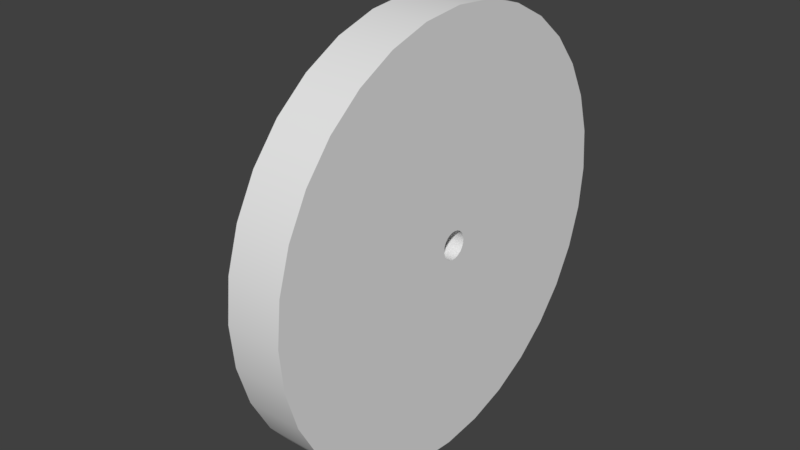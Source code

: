 # Source: grindstone_circle.blend  (saved by Blender 2.79.0; exported with 4.5.12 LTS)
import bpy
from mathutils import Matrix  # noqa: F401  (used for matrix-valued properties, if any)

bpy.ops.wm.read_factory_settings(use_empty=True)
scene = bpy.context.scene
scene.name = 'Scene'

# ---- collections
col_collection_1 = bpy.data.collections.new('Collection 1'); scene.collection.children.link(col_collection_1)

# ---- node groups
ng_auto_smooth = bpy.data.node_groups.new('Auto Smooth', 'GeometryNodeTree')
_s = ng_auto_smooth.interface.new_socket(name='Geometry', in_out='OUTPUT', socket_type='NodeSocketGeometry')
_s = ng_auto_smooth.interface.new_socket(name='Geometry', in_out='INPUT', socket_type='NodeSocketGeometry')
_s = ng_auto_smooth.interface.new_socket(name='Angle', in_out='INPUT', socket_type='NodeSocketFloat')
_s.subtype = 'ANGLE'
_s.min_value = 0.0
_s.max_value = 3.142
ng_auto_smooth.is_modifier = True
_N = ng_auto_smooth.nodes; _L = ng_auto_smooth.links
n0 = _N.new('NodeGroupOutput'); n0.name = 'Group Output'; n0.location = (480, -100)
n1 = _N.new('NodeGroupInput'); n1.name = 'Group Input'; n1.location = (-420, -300)
n2 = _N.new('NodeGroupInput'); n2.name = 'Group Input.001'; n2.location = (-60, -100)
n3 = _N.new('GeometryNodeSetShadeSmooth'); n3.name = 'Set Shade Smooth'; n3.location = (120, -100)
n3.domain = 'EDGE'
n4 = _N.new('GeometryNodeSetShadeSmooth'); n4.name = 'Set Shade Smooth.001'; n4.location = (300, -100)
n5 = _N.new('GeometryNodeInputMeshEdgeAngle'); n5.name = 'Edge Angle'; n5.location = (-420, -220)
n6 = _N.new('GeometryNodeInputEdgeSmooth'); n6.name = 'Is Edge Smooth'; n6.location = (-60, -160)
n7 = _N.new('GeometryNodeInputShadeSmooth'); n7.name = 'Is Face Smooth'; n7.location = (-240, -340)
n8 = _N.new('FunctionNodeBooleanMath'); n8.name = 'Boolean Math'; n8.location = (-60, -220)
n9 = _N.new('FunctionNodeCompare'); n9.name = 'Compare'; n9.location = (-240, -180)
n9.operation = 'LESS_EQUAL'
_L.new(n5.outputs[0], n9.inputs[0])
_L.new(n4.outputs[0], n0.inputs[0])
_L.new(n1.outputs[1], n9.inputs[1])
_L.new(n9.outputs[0], n8.inputs[0])
_L.new(n7.outputs[0], n8.inputs[1])
_L.new(n2.outputs[0], n3.inputs[0])
_L.new(n6.outputs[0], n3.inputs[1])
_L.new(n3.outputs[0], n4.inputs[0])
_L.new(n8.outputs[0], n3.inputs[2])
n0.is_active_output = True

# ---- world
world_world = bpy.data.worlds.new('World'); scene.world = world_world
world_world.color = (0.05088, 0.05088, 0.05088)
world_world.use_sun_shadow = False
world_world.sun_shadow_jitter_overblur = 0.0
world_world.cycles.sampling_method = 'MANUAL'

# ---- meshes
me_circle = bpy.data.meshes.new('Circle')
me_circle.from_pydata([(-2.537e-08, 0.06436, 0.1335), (-0.01256, 0.06313, 0.1335), (-0.02463, 0.05946, 0.1335), (-0.03576, 0.05352, 0.1335), (-0.04551, 0.04551, 0.1335), (-0.05352, 0.03576, 0.1335), (-0.05946, 0.02463, 0.1335), (-0.06313, 0.01256, 0.1335), (-0.06436, 2.016e-07, 0.1335), (-0.06313, -0.01256, 0.1335), (-0.05946, -0.02463, 0.1335), (-0.05352, -0.03576, 0.1335), (-0.04551, -0.04551, 0.1335), (-0.03576, -0.05352, 0.1335), (-0.02463, -0.05946, 0.1335), (-0.01256, -0.06313, 0.1335), (-1.285e-08, -0.06436, 0.1335), (0.01256, -0.06313, 0.1335), (0.02463, -0.05946, 0.1335), (0.03576, -0.05352, 0.1335), (0.04551, -0.04551, 0.1335), (0.05352, -0.03576, 0.1335), (0.05946, -0.02463, 0.1335), (0.06313, -0.01256, 0.1335), (0.06436, 2.62e-07, 0.1335), (0.06313, 0.01256, 0.1335), (0.05946, 0.02463, 0.1335), (0.05352, 0.03576, 0.1335), (0.04551, 0.04551, 0.1335), (0.03576, 0.05352, 0.1335), (0.02463, 0.05946, 0.1335), (0.01256, 0.06313, 0.1335), (2.591e-08, 0.0631, -0.1201), (-0.01231, 0.06189, -0.1201), (-0.02415, 0.0583, -0.1201), (-0.03506, 0.05247, -0.1201), (-0.04462, 0.04462, -0.1201), (-0.05247, 0.03506, -0.1201), (-0.0583, 0.02415, -0.1201), (-0.06189, 0.01231, -0.1201), (-0.0631, 7.364e-08, -0.1201), (-0.06189, -0.01231, -0.1201), (-0.0583, -0.02415, -0.1201), (-0.05247, -0.03506, -0.1201), (-0.04462, -0.04462, -0.1201), (-0.03506, -0.05247, -0.1201), (-0.02415, -0.0583, -0.1201), (-0.01231, -0.06189, -0.1201), (-5.191e-10, -0.0631, -0.1201), (0.01231, -0.06189, -0.1201), (0.02415, -0.0583, -0.1201), (0.03506, -0.05247, -0.1201), (0.04462, -0.04462, -0.1201), (0.05247, -0.03506, -0.1201), (0.0583, -0.02415, -0.1201), (0.06189, -0.01231, -0.1201), (0.0631, 1.468e-07, -0.1201), (0.06189, 0.01231, -0.1201), (0.0583, 0.02415, -0.1201), (0.05247, 0.03506, -0.1201), (0.04462, 0.04462, -0.1201), (0.03506, 0.05247, -0.1201), (0.02415, 0.0583, -0.1201), (0.01231, 0.06189, -0.1201), (-0.1951, 0.9808, 0.1335), (-5.835e-09, 1.0, 0.1335), (-0.3827, 0.9239, 0.1335), (-0.5556, 0.8315, 0.1335), (-0.7071, 0.7071, 0.1335), (-0.8315, 0.5556, 0.1335), (-0.9239, 0.3827, 0.1335), (-0.9808, 0.1951, 0.1335), (-1.0, 7.55e-08, 0.1335), (-0.9808, -0.1951, 0.1335), (-0.9239, -0.3827, 0.1335), (-0.8315, -0.5556, 0.1335), (-0.7071, -0.7071, 0.1335), (-0.5556, -0.8315, 0.1335), (-0.3827, -0.9239, 0.1335), (-0.1951, -0.9808, 0.1335), (3.2e-07, -1.0, 0.1335), (0.1951, -0.9808, 0.1335), (0.3827, -0.9239, 0.1335), (0.5556, -0.8315, 0.1335), (0.7071, -0.7071, 0.1335), (0.8315, -0.5556, 0.1335), (0.9239, -0.3827, 0.1335), (0.9808, -0.1951, 0.1335), (1.0, 9.656e-07, 0.1335), (0.9808, 0.1951, 0.1335), (0.9239, 0.3827, 0.1335), (0.8315, 0.5556, 0.1335), (0.7071, 0.7071, 0.1335), (0.5556, 0.8315, 0.1335), (0.3827, 0.9239, 0.1335), (0.1951, 0.9808, 0.1335), (-0.1951, 0.9808, -0.1201), (5.248e-09, 1.0, -0.1201), (-0.3827, 0.9239, -0.1201), (-0.5556, 0.8315, -0.1201), (-0.7071, 0.7071, -0.1201), (-0.8315, 0.5556, -0.1201), (-0.9239, 0.3827, -0.1201), (-0.9808, 0.1951, -0.1201), (-1.0, 7.55e-08, -0.1201), (-0.9808, -0.1951, -0.1201), (-0.9239, -0.3827, -0.1201), (-0.8315, -0.5556, -0.1201), (-0.7071, -0.7071, -0.1201), (-0.5556, -0.8315, -0.1201), (-0.3827, -0.9239, -0.1201), (-0.1951, -0.9808, -0.1201), (3.311e-07, -1.0, -0.1201), (0.1951, -0.9808, -0.1201), (0.3827, -0.9239, -0.1201), (0.5556, -0.8315, -0.1201), (0.7071, -0.7071, -0.1201), (0.8315, -0.5556, -0.1201), (0.9239, -0.3827, -0.1201), (0.9808, -0.1951, -0.1201), (1.0, 9.656e-07, -0.1201), (0.9808, 0.1951, -0.1201), (0.9239, 0.3827, -0.1201), (0.8315, 0.5556, -0.1201), (0.7071, 0.7071, -0.1201), (0.5556, 0.8315, -0.1201), (0.3827, 0.9239, -0.1201), (0.1951, 0.9808, -0.1201), (-0.02415, 0.0583, -0.4377)], [], [(71, 103, 104, 72), (85, 117, 118, 86), (72, 104, 105, 73), (86, 118, 119, 87), (73, 105, 106, 74), (87, 119, 120, 88), (74, 106, 107, 75), (88, 120, 121, 89), (75, 107, 108, 76), (89, 121, 122, 90), (76, 108, 109, 77), (90, 122, 123, 91), (77, 109, 110, 78), (65, 97, 96, 64), (91, 123, 124, 92), (78, 110, 111, 79), (64, 96, 98, 66), (92, 124, 125, 93), (79, 111, 112, 80), (66, 98, 99, 67), (93, 125, 126, 94), (80, 112, 113, 81), (67, 99, 100, 68), (94, 126, 127, 95), (81, 113, 114, 82), (68, 100, 101, 69), (95, 127, 97, 65), (82, 114, 115, 83), (69, 101, 102, 70), (83, 115, 116, 84), (70, 102, 103, 71), (84, 116, 117, 85), (0, 65, 64, 1), (1, 64, 66, 2), (2, 66, 67, 3), (3, 67, 68, 4), (4, 68, 69, 5), (5, 69, 70, 6), (6, 70, 71, 7), (7, 71, 72, 8), (8, 72, 73, 9), (9, 73, 74, 10), (10, 74, 75, 11), (11, 75, 76, 12), (12, 76, 77, 13), (13, 77, 78, 14), (14, 78, 79, 15), (15, 79, 80, 16), (16, 80, 81, 17), (17, 81, 82, 18), (18, 82, 83, 19), (19, 83, 84, 20), (20, 84, 85, 21), (21, 85, 86, 22), (22, 86, 87, 23), (23, 87, 88, 24), (24, 88, 89, 25), (25, 89, 90, 26), (26, 90, 91, 27), (27, 91, 92, 28), (28, 92, 93, 29), (29, 93, 94, 30), (30, 94, 95, 31), (31, 95, 65, 0), (33, 96, 97, 32), (34, 98, 96, 33), (35, 99, 98, 34), (36, 100, 99, 35), (37, 101, 100, 36), (38, 102, 101, 37), (39, 103, 102, 38), (40, 104, 103, 39), (41, 105, 104, 40), (42, 106, 105, 41), (43, 107, 106, 42), (44, 108, 107, 43), (45, 109, 108, 44), (46, 110, 109, 45), (47, 111, 110, 46), (48, 112, 111, 47), (49, 113, 112, 48), (50, 114, 113, 49), (51, 115, 114, 50), (52, 116, 115, 51), (53, 117, 116, 52), (54, 118, 117, 53), (55, 119, 118, 54), (56, 120, 119, 55), (57, 121, 120, 56), (58, 122, 121, 57), (59, 123, 122, 58), (60, 124, 123, 59), (61, 125, 124, 60), (62, 126, 125, 61), (63, 127, 126, 62), (32, 97, 127, 63), (19, 20, 52, 51), (20, 21, 53, 52), (21, 22, 54, 53), (22, 23, 55, 54), (23, 24, 56, 55), (24, 25, 57, 56), (25, 26, 58, 57), (26, 27, 59, 58), (27, 28, 60, 59), (28, 29, 61, 60), (29, 30, 62, 61), (30, 31, 63, 62), (31, 0, 32, 63), (0, 1, 33, 32), (1, 2, 34, 33), (2, 3, 35, 34), (3, 4, 36, 35), (4, 5, 37, 36), (5, 6, 38, 37), (6, 7, 39, 38), (7, 8, 40, 39), (8, 9, 41, 40), (9, 10, 42, 41), (10, 11, 43, 42), (11, 12, 44, 43), (12, 13, 45, 44), (13, 14, 46, 45), (14, 15, 47, 46), (15, 16, 48, 47), (16, 17, 49, 48), (17, 18, 50, 49), (18, 19, 51, 50)])
me_circle.polygons.foreach_set('use_smooth', [True] * 128)
_uv = me_circle.uv_layers.new(name='UVMap')
_uv.uv.foreach_set('vector', [0.5312, 2.682e-05, 0.5312, 0.04044, 0.5, 0.04044, 0.5, 2.687e-05, 0.09377, 2.732e-05, 0.09377, 0.04044, 0.06252, 0.04044, 0.06252, 2.735e-05, 0.5, 2.687e-05, 0.5, 0.04044, 0.4688, 0.04044, 0.4688, 2.69e-05, 0.06252, 2.735e-05, 0.06252, 0.04044, 0.03127, 0.04044, 0.03127, 2.737e-05, 0.4688, 2.69e-05, 0.4688, 0.04044, 0.4375, 0.04044, 0.4375, 2.697e-05, 0.03127, 2.737e-05, 0.03127, 0.04044, 2.587e-05, 0.04044, 2.587e-05, 2.738e-05, 0.4375, 2.697e-05, 0.4375, 0.04044, 0.4063, 0.04044, 0.4063, 2.701e-05, 1.0, 2.587e-05, 1.0, 0.04044, 0.9687, 0.04044, 0.9687, 2.597e-05, 0.4063, 2.701e-05, 0.4063, 0.04044, 0.375, 0.04044, 0.375, 2.706e-05, 0.9687, 2.597e-05, 0.9687, 0.04044, 0.9375, 0.04044, 0.9375, 2.606e-05, 0.375, 2.706e-05, 0.375, 0.04044, 0.3438, 0.04044, 0.3438, 2.712e-05, 0.9375, 2.606e-05, 0.9375, 0.04044, 0.9062, 0.04044, 0.9062, 2.615e-05, 0.3438, 2.712e-05, 0.3438, 0.04044, 0.3125, 0.04044, 0.3125, 2.714e-05, 0.75, 2.65e-05, 0.75, 0.04044, 0.7187, 0.04044, 0.7187, 2.656e-05, 0.9062, 2.615e-05, 0.9062, 0.04044, 0.875, 0.04044, 0.875, 2.623e-05, 0.3125, 2.714e-05, 0.3125, 0.04044, 0.2813, 0.04044, 0.2813, 2.718e-05, 0.7187, 2.656e-05, 0.7187, 0.04044, 0.6875, 0.04044, 0.6875, 2.661e-05, 0.875, 2.623e-05, 0.875, 0.04044, 0.8437, 0.04044, 0.8437, 2.63e-05, 0.2813, 2.718e-05, 0.2813, 0.04044, 0.25, 0.04044, 0.25, 2.722e-05, 0.6875, 2.661e-05, 0.6875, 0.04044, 0.6562, 0.04044, 0.6562, 2.665e-05, 0.8437, 2.63e-05, 0.8437, 0.04044, 0.8125, 0.04044, 0.8125, 2.637e-05, 0.25, 2.722e-05, 0.25, 0.04044, 0.2188, 0.04044, 0.2188, 2.726e-05, 0.6562, 2.665e-05, 0.6562, 0.04044, 0.625, 0.04044, 0.625, 2.669e-05, 0.8125, 2.637e-05, 0.8125, 0.04044, 0.7812, 0.04044, 0.7812, 2.644e-05, 0.2188, 2.726e-05, 0.2188, 0.04044, 0.1875, 0.04044, 0.1875, 2.728e-05, 0.625, 2.669e-05, 0.625, 0.04044, 0.5937, 0.04044, 0.5937, 2.674e-05, 0.7812, 2.644e-05, 0.7812, 0.04044, 0.75, 0.04044, 0.75, 2.65e-05, 0.1875, 2.728e-05, 0.1875, 0.04044, 0.1563, 0.04044, 0.1563, 2.73e-05, 0.5937, 2.674e-05, 0.5937, 0.04044, 0.5625, 0.04044, 0.5625, 2.678e-05, 0.1563, 2.73e-05, 0.1563, 0.04044, 0.125, 0.04044, 0.125, 2.731e-05, 0.5625, 2.678e-05, 0.5625, 0.04044, 0.5312, 0.04044, 0.5312, 2.682e-05, 0.125, 2.731e-05, 0.125, 0.04044, 0.09377, 0.04044, 0.09377, 2.732e-05, 0.4739, 0.5319, 0.1813, 0.8883, 0.1117, 0.8187, 0.4682, 0.5262, 0.4682, 0.5262, 0.1117, 0.8187, 0.05699, 0.7368, 0.4637, 0.5195, 0.4637, 0.5195, 0.05699, 0.7368, 0.01931, 0.6458, 0.4606, 0.5121, 0.4606, 0.5121, 0.01931, 0.6458, 0.0001, 0.5492, 0.459, 0.5041, 0.459, 0.5041, 0.0001, 0.5492, 9.998e-05, 0.4508, 0.4589, 0.496, 0.4589, 0.496, 9.998e-05, 0.4508, 0.01931, 0.3542, 0.4605, 0.4881, 0.4605, 0.4881, 0.01931, 0.3542, 0.05699, 0.2632, 0.4636, 0.4806, 0.4636, 0.4806, 0.05699, 0.2632, 0.1117, 0.1813, 0.4681, 0.4739, 0.4681, 0.4739, 0.1117, 0.1813, 0.1813, 0.1117, 0.4738, 0.4682, 0.4738, 0.4682, 0.1813, 0.1117, 0.2632, 0.05699, 0.4805, 0.4637, 0.4805, 0.4637, 0.2632, 0.05699, 0.3542, 0.01931, 0.4879, 0.4606, 0.4879, 0.4606, 0.3542, 0.01931, 0.4508, 9.998e-05, 0.4959, 0.459, 0.4959, 0.459, 0.4508, 9.998e-05, 0.5492, 9.998e-05, 0.504, 0.4589, 0.504, 0.4589, 0.5492, 9.998e-05, 0.6458, 0.01931, 0.5119, 0.4605, 0.5119, 0.4605, 0.6458, 0.01931, 0.7368, 0.05699, 0.5194, 0.4636, 0.5194, 0.4636, 0.7368, 0.05699, 0.8187, 0.1117, 0.5261, 0.4681, 0.5261, 0.4681, 0.8187, 0.1117, 0.8883, 0.1813, 0.5318, 0.4738, 0.5318, 0.4738, 0.8883, 0.1813, 0.943, 0.2632, 0.5363, 0.4805, 0.5363, 0.4805, 0.943, 0.2632, 0.9807, 0.3542, 0.5394, 0.4879, 0.5394, 0.4879, 0.9807, 0.3542, 0.9999, 0.4508, 0.541, 0.4959, 0.541, 0.4959, 0.9999, 0.4508, 0.9999, 0.5492, 0.5411, 0.504, 0.5411, 0.504, 0.9999, 0.5492, 0.9807, 0.6458, 0.5395, 0.5119, 0.5395, 0.5119, 0.9807, 0.6458, 0.943, 0.7368, 0.5364, 0.5194, 0.5364, 0.5194, 0.943, 0.7368, 0.8883, 0.8187, 0.5319, 0.5261, 0.5319, 0.5261, 0.8883, 0.8187, 0.8187, 0.8883, 0.5262, 0.5318, 0.5262, 0.5318, 0.8187, 0.8883, 0.7368, 0.943, 0.5195, 0.5363, 0.5195, 0.5363, 0.7368, 0.943, 0.6458, 0.9807, 0.5121, 0.5394, 0.5121, 0.5394, 0.6458, 0.9807, 0.5492, 0.9999, 0.5041, 0.541, 0.5041, 0.541, 0.5492, 0.9999, 0.4508, 0.9999, 0.496, 0.5411, 0.496, 0.5411, 0.4508, 0.9999, 0.3542, 0.9807, 0.4881, 0.5395, 0.4881, 0.5395, 0.3542, 0.9807, 0.2632, 0.943, 0.4806, 0.5364, 0.4806, 0.5364, 0.2632, 0.943, 0.1813, 0.8883, 0.4739, 0.5319, 0.4959, 0.459, 0.4508, 0.0001, 0.5492, 9.998e-05, 0.504, 0.4589, 0.4879, 0.4606, 0.3542, 0.01931, 0.4508, 0.0001, 0.4959, 0.459, 0.4805, 0.4637, 0.2632, 0.05699, 0.3542, 0.01931, 0.4879, 0.4606, 0.4738, 0.4682, 0.1813, 0.1117, 0.2632, 0.05699, 0.4805, 0.4637, 0.4681, 0.4739, 0.1117, 0.1813, 0.1813, 0.1117, 0.4738, 0.4682, 0.4636, 0.4806, 0.05699, 0.2632, 0.1117, 0.1813, 0.4681, 0.4739, 0.4605, 0.4881, 0.01931, 0.3542, 0.05699, 0.2632, 0.4636, 0.4806, 0.4589, 0.496, 0.0001, 0.4508, 0.01931, 0.3542, 0.4605, 0.4881, 0.459, 0.5041, 9.998e-05, 0.5492, 0.0001, 0.4508, 0.4589, 0.496, 0.4606, 0.5121, 0.01931, 0.6458, 9.998e-05, 0.5492, 0.459, 0.5041, 0.4637, 0.5195, 0.05699, 0.7368, 0.01931, 0.6458, 0.4606, 0.5121, 0.4682, 0.5262, 0.1117, 0.8187, 0.05699, 0.7368, 0.4637, 0.5195, 0.4739, 0.5319, 0.1813, 0.8883, 0.1117, 0.8187, 0.4682, 0.5262, 0.4806, 0.5364, 0.2632, 0.943, 0.1813, 0.8883, 0.4739, 0.5319, 0.4881, 0.5395, 0.3542, 0.9807, 0.2632, 0.943, 0.4806, 0.5364, 0.496, 0.5411, 0.4508, 0.9999, 0.3542, 0.9807, 0.4881, 0.5395, 0.5041, 0.541, 0.5492, 0.9999, 0.4508, 0.9999, 0.496, 0.5411, 0.5121, 0.5394, 0.6458, 0.9807, 0.5492, 0.9999, 0.5041, 0.541, 0.5195, 0.5363, 0.7368, 0.943, 0.6458, 0.9807, 0.5121, 0.5394, 0.5262, 0.5318, 0.8187, 0.8883, 0.7368, 0.943, 0.5195, 0.5363, 0.5319, 0.5261, 0.8883, 0.8187, 0.8187, 0.8883, 0.5262, 0.5318, 0.5364, 0.5194, 0.943, 0.7368, 0.8883, 0.8187, 0.5319, 0.5261, 0.5395, 0.5119, 0.9807, 0.6458, 0.943, 0.7368, 0.5364, 0.5194, 0.5411, 0.504, 0.9999, 0.5492, 0.9807, 0.6458, 0.5395, 0.5119, 0.541, 0.4959, 0.9999, 0.4508, 0.9999, 0.5492, 0.5411, 0.504, 0.5394, 0.4879, 0.9807, 0.3542, 0.9999, 0.4508, 0.541, 0.4959, 0.5363, 0.4805, 0.943, 0.2632, 0.9807, 0.3542, 0.5394, 0.4879, 0.5318, 0.4738, 0.8883, 0.1813, 0.943, 0.2632, 0.5363, 0.4805, 0.5261, 0.4681, 0.8187, 0.1117, 0.8883, 0.1813, 0.5318, 0.4738, 0.5194, 0.4636, 0.7368, 0.05699, 0.8187, 0.1117, 0.5261, 0.4681, 0.5119, 0.4605, 0.6458, 0.01931, 0.7368, 0.05699, 0.5194, 0.4636, 0.504, 0.4589, 0.5492, 9.998e-05, 0.6458, 0.01931, 0.5119, 0.4605, 0.4518, 0.36, 0.4475, 0.3599, 0.4485, 0.2719, 0.4528, 0.272, 0.4475, 0.3599, 0.4431, 0.3599, 0.4442, 0.2719, 0.4485, 0.2719, 0.4431, 0.3599, 0.4387, 0.3598, 0.4399, 0.2718, 0.4442, 0.2719, 0.4387, 0.3598, 0.4343, 0.3597, 0.4356, 0.2718, 0.4399, 0.2718, 0.4343, 0.3597, 0.43, 0.3597, 0.4313, 0.2717, 0.4356, 0.2718, 0.57, 0.3597, 0.5657, 0.3597, 0.5644, 0.2718, 0.5687, 0.2717, 0.5657, 0.3597, 0.5613, 0.3598, 0.5601, 0.2718, 0.5644, 0.2718, 0.5613, 0.3598, 0.5569, 0.3599, 0.5558, 0.2719, 0.5601, 0.2718, 0.5569, 0.3599, 0.5525, 0.3599, 0.5515, 0.2719, 0.5558, 0.2719, 0.5525, 0.3599, 0.5482, 0.36, 0.5472, 0.272, 0.5515, 0.2719, 0.5482, 0.36, 0.5438, 0.36, 0.5429, 0.272, 0.5472, 0.272, 0.5438, 0.36, 0.5394, 0.36, 0.5386, 0.2721, 0.5429, 0.272, 0.5394, 0.36, 0.535, 0.3601, 0.5343, 0.2721, 0.5386, 0.2721, 0.535, 0.3601, 0.5306, 0.3601, 0.53, 0.2721, 0.5343, 0.2721, 0.5306, 0.3601, 0.5263, 0.3601, 0.5258, 0.2722, 0.53, 0.2721, 0.5263, 0.3601, 0.5219, 0.3602, 0.5215, 0.2722, 0.5258, 0.2722, 0.5219, 0.3602, 0.5175, 0.3602, 0.5172, 0.2722, 0.5215, 0.2722, 0.5175, 0.3602, 0.5131, 0.3602, 0.5129, 0.2722, 0.5172, 0.2722, 0.5131, 0.3602, 0.5088, 0.3602, 0.5086, 0.2722, 0.5129, 0.2722, 0.5088, 0.3602, 0.5044, 0.3602, 0.5043, 0.2722, 0.5086, 0.2722, 0.5044, 0.3602, 0.5, 0.3602, 0.5, 0.2722, 0.5043, 0.2722, 0.5, 0.3602, 0.4956, 0.3602, 0.4957, 0.2722, 0.5, 0.2722, 0.4956, 0.3602, 0.4912, 0.3602, 0.4914, 0.2722, 0.4957, 0.2722, 0.4912, 0.3602, 0.4869, 0.3602, 0.4871, 0.2722, 0.4914, 0.2722, 0.4869, 0.3602, 0.4825, 0.3602, 0.4828, 0.2722, 0.4871, 0.2722, 0.4825, 0.3602, 0.4781, 0.3602, 0.4785, 0.2722, 0.4828, 0.2722, 0.4781, 0.3602, 0.4737, 0.3601, 0.4742, 0.2722, 0.4785, 0.2722, 0.4737, 0.3601, 0.4694, 0.3601, 0.47, 0.2721, 0.4742, 0.2722, 0.4694, 0.3601, 0.465, 0.3601, 0.4657, 0.2721, 0.47, 0.2721, 0.465, 0.3601, 0.4606, 0.36, 0.4614, 0.2721, 0.4657, 0.2721, 0.4606, 0.36, 0.4562, 0.36, 0.4571, 0.272, 0.4614, 0.2721, 0.4562, 0.36, 0.4518, 0.36, 0.4528, 0.272, 0.4571, 0.272])
me_circle.use_remesh_preserve_volume = False
me_circle.use_remesh_preserve_attributes = False
me_circle.use_mirror_vertex_groups = False
me_circle.update()

# ---- objects
ob_circle = bpy.data.objects.new('Circle', me_circle)

# ---- transforms, parenting, visibility, modifiers, constraints
ob_circle.location = (-0.009352, 0.8399, 0.06248)
ob_circle.rotation_euler = (-0.0, 1.571, -0.0)
ob_circle.scale = (0.4316, 0.4316, 0.4316)
ob_circle.lineart.crease_threshold = 0.0
_m = ob_circle.modifiers.new('Auto Smooth', 'NODES')
_m.node_group = ng_auto_smooth
_gi = [s.identifier for s in ng_auto_smooth.interface.items_tree if s.item_type == 'SOCKET' and s.in_out == 'INPUT']
_m[_gi[1]] = 0.5236  # Angle

# ---- collection membership
col_collection_1.objects.link(ob_circle)

# ---- scene / render settings (as saved in the file)
scene.frame_start = 1; scene.frame_end = 250; scene.frame_set(1)
scene.render.engine = 'BLENDER_EEVEE_NEXT'
scene.render.resolution_percentage = 50
scene.render.dither_intensity = 0.0
scene.cycles.use_denoising = False
scene.cycles.samples = 128
scene.cycles.sampling_pattern = 'TABULATED_SOBOL'
scene.cycles.use_adaptive_sampling = False
scene.cycles.use_light_tree = False
scene.cycles.blur_glossy = 0.0
scene.cycles.sample_clamp_indirect = 0.0
scene.view_settings.view_transform = 'Standard'
bpy.context.view_layer.update()

# ---- added for rendering (the .blend has no active camera and no usable light): camera, sun
cam_auto = bpy.data.cameras.new('AutoCamera')
cam_auto.lens = 50.0
cam_auto.sensor_width = 36.0
cam_auto.clip_end = 1000.0
ob_auto_camera = bpy.data.objects.new('AutoCamera', cam_auto)
scene.collection.objects.link(ob_auto_camera)
ob_auto_camera.location = (1.07728, -0.542872, 0.984318)
ob_auto_camera.rotation_euler = (1.09748, -7.21219e-08, 0.694738)
scene.camera = ob_auto_camera
light_auto_sun = bpy.data.lights.new('AutoSun', 'SUN')
light_auto_sun.energy = 3.0
light_auto_sun.angle = 0.0523599
ob_auto_sun = bpy.data.objects.new('AutoSun', light_auto_sun)
scene.collection.objects.link(ob_auto_sun)
ob_auto_sun.rotation_euler = (0.872665, 0.174533, 0.523599)
bpy.context.view_layer.update()
